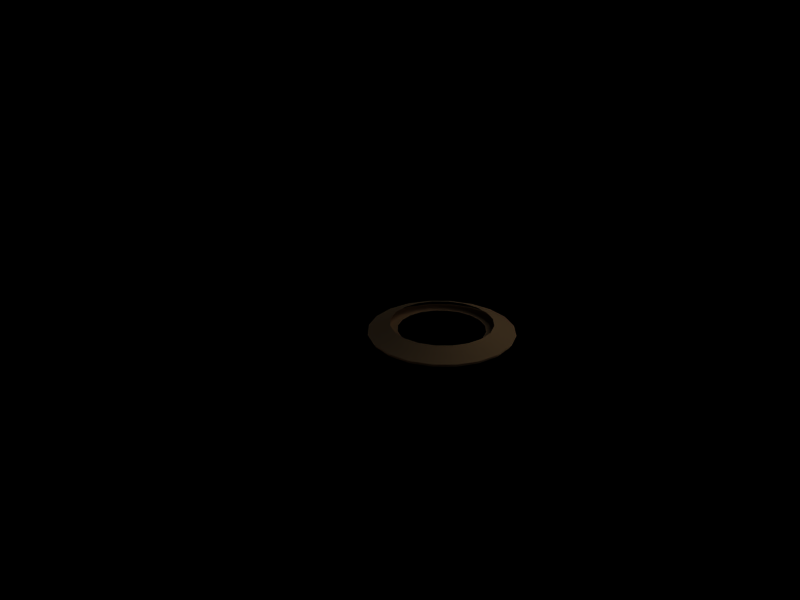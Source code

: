 # Source: fx_blast.blend  (saved by Blender 2.66.1; exported with 4.5.12 LTS)
import bpy
from mathutils import Matrix  # noqa: F401  (used for matrix-valued properties, if any)

bpy.ops.wm.read_factory_settings(use_empty=True)
scene = bpy.context.scene
scene.name = 'Scene'

# ---- collections
col_collection_1 = bpy.data.collections.new('Collection 1'); scene.collection.children.link(col_collection_1)
col_collection_1.hide_render = True
col_collection_1.hide_viewport = True
col_collection_11 = bpy.data.collections.new('Collection 11'); scene.collection.children.link(col_collection_11)
col_collection_11.hide_render = True
col_collection_11.hide_viewport = True
col_collection_18 = bpy.data.collections.new('Collection 18'); scene.collection.children.link(col_collection_18)
col_collection_18.hide_render = True
col_collection_18.hide_viewport = True
col_collection_20 = bpy.data.collections.new('Collection 20'); scene.collection.children.link(col_collection_20)

# ---- materials (node trees are filled in below, after node groups)
mat_material_001 = bpy.data.materials.new('Material.001')
mat_material_001.alpha_threshold = 0.0
mat_material_001.diffuse_color = (0.6, 0.6, 0.2, 1.0)
mat_material_001.roughness = 0.5
mat_material_001.specular_intensity = 0.0
mat_material_001.line_color = (0.0, 0.0, 0.0, 1.0)
mat_fx_blast_mat = bpy.data.materials.new('fx_blast_mat')
mat_fx_blast_mat.alpha_threshold = 0.0
mat_fx_blast_mat.preview_render_type = 'CUBE'
mat_fx_blast_mat.diffuse_color = (0.7528, 0.5804, 0.3761, 1.0)
mat_fx_blast_mat.specular_color = (0.5248, 0.376, 0.3141)
mat_fx_blast_mat.roughness = 0.5
mat_fx_blast_mat.specular_intensity = 0.0

# ---- material node trees

# ---- cameras
cam_camera = bpy.data.cameras.new('Camera')
cam_camera.passepartout_alpha = 0.2
cam_camera.clip_end = 100.0
cam_camera.lens = 35.0
cam_camera.sensor_width = 32.0
cam_camera.sensor_height = 18.0
cam_camera.ortho_scale = 7.314
cam_camera.show_passepartout = False
cam_camera.show_safe_areas = True
cam_camera.dof.focus_distance = 0.0
cam_camera.dof.aperture_fstop = 128.0

# ---- lights
light_spot_001 = bpy.data.lights.new('Spot.001', 'SUN')
light_spot_001.transmission_factor = 0.0
light_spot_001.cutoff_distance = 30.0
light_spot_001.angle = 1.571
light_spot_001.energy = 1.0
light_spot_001.shadow_buffer_clip_start = 1.001
light_spot_001.shadow_soft_size = 1.0
light_spot_001.shadow_cascade_max_distance = 1000.0
light_spot_001.cycles.use_multiple_importance_sampling = False
light_spot = bpy.data.lights.new('Spot', 'SUN')
light_spot.transmission_factor = 0.0
light_spot.cutoff_distance = 30.0
light_spot.angle = 1.571
light_spot.energy = 1.0
light_spot.shadow_buffer_clip_start = 1.001
light_spot.shadow_soft_size = 1.0
light_spot.shadow_cascade_max_distance = 1000.0
light_spot.cycles.use_multiple_importance_sampling = False

# ---- meshes
me_plane_002 = bpy.data.meshes.new('Plane.002')
me_plane_002.from_pydata([(35.64, 35.64, 0.0), (35.64, -35.64, 0.0), (-35.64, -35.64, 0.0), (-35.64, 35.64, 0.0)], [], [(0, 3, 2, 1)])
me_plane_002.materials.append(mat_material_001)
me_plane_002.use_remesh_preserve_volume = False
me_plane_002.use_remesh_preserve_attributes = False
me_plane_002.use_mirror_vertex_groups = False
me_plane_002.update()
me_blast_01 = bpy.data.meshes.new('blast_01')
me_blast_01.from_pydata([(0.4582, 0.4582, 0.1102), (0.5774, 0.2942, 0.1102), (0.64, 0.1014, 0.1102), (0.64, -0.1014, 0.1102), (0.5774, -0.2942, 0.1102), (0.4582, -0.4582, 0.1102), (0.2942, -0.5774, 0.1102), (0.1014, -0.64, 0.1102), (-0.1014, -0.64, 0.1102), (-0.2942, -0.5774, 0.1102), (-0.4582, -0.4582, 0.1102), (-0.5774, -0.2942, 0.1102), (-0.64, -0.1014, 0.1102), (-0.64, 0.1014, 0.1102), (-0.5774, 0.2942, 0.1102), (-0.4582, 0.4582, 0.1102), (-0.2942, 0.5774, 0.1102), (-0.1014, 0.64, 0.1102), (0.1014, 0.64, 0.1102), (0.2942, 0.5774, 0.1102), (0.4208, 0.8259, -0.001021), (0.145, 0.9155, -0.001021), (-0.145, 0.9155, -0.001021), (-0.4208, 0.8259, -0.001021), (-0.6554, 0.6554, -0.001021), (-0.8259, 0.4208, -0.001021), (-0.9155, 0.145, -0.001021), (-0.9155, -0.145, -0.001021), (-0.8259, -0.4208, -0.001021), (-0.6554, -0.6554, -0.001021), (-0.4208, -0.8259, -0.001021), (-0.145, -0.9155, -0.001021), (0.145, -0.9155, -0.001021), (0.4208, -0.8259, -0.001021), (0.6554, -0.6554, -0.001021), (0.8259, -0.4208, -0.001021), (0.9155, -0.145, -0.001021), (0.9155, 0.145, -0.001021), (0.8259, 0.4208, -0.001021), (0.6554, 0.6554, -0.001021)], [], [(1, 0, 39, 38), (2, 1, 38, 37), (3, 2, 37, 36), (4, 3, 36, 35), (5, 4, 35, 34), (6, 5, 34, 33), (7, 6, 33, 32), (8, 7, 32, 31), (9, 8, 31, 30), (10, 9, 30, 29), (11, 10, 29, 28), (12, 11, 28, 27), (13, 12, 27, 26), (14, 13, 26, 25), (15, 14, 25, 24), (16, 15, 24, 23), (17, 16, 23, 22), (18, 17, 22, 21), (19, 18, 21, 20), (39, 0, 19, 20)])
me_blast_01.polygons.foreach_set('use_smooth', [True] * 20)
_uv = me_blast_01.uv_layers.new(name='UVTex')
_uv.uv.foreach_set('vector', [1.14, 0.9991, 0.9813, 0.9991, 0.9813, 0.02354, 1.14, 0.02354, 1.298, 0.9991, 1.14, 0.9991, 1.14, 0.02354, 1.298, 0.02354, 1.457, 0.9991, 1.298, 0.9991, 1.298, 0.02354, 1.457, 0.02354, 1.615, 0.9991, 1.457, 0.9991, 1.457, 0.02354, 1.615, 0.02354, 1.774, 0.9991, 1.615, 0.9991, 1.615, 0.02354, 1.774, 0.02354, 1.932, 0.9991, 1.774, 0.9991, 1.774, 0.02354, 1.932, 0.02354, 2.09, 0.9991, 1.932, 0.9991, 1.932, 0.02354, 2.09, 0.02354, -0.9306, 0.9991, -1.09, 0.9991, -1.09, 0.02354, -0.9306, 0.02354, -0.771, 0.9991, -0.9306, 0.9991, -0.9306, 0.02354, -0.771, 0.02354, -0.6114, 0.9991, -0.771, 0.9991, -0.771, 0.02354, -0.6113, 0.02354, -0.4518, 0.9991, -0.6114, 0.9991, -0.6113, 0.02354, -0.4517, 0.02354, -0.2922, 0.9991, -0.4518, 0.9991, -0.4517, 0.02354, -0.2921, 0.02354, -0.1326, 0.9991, -0.2922, 0.9991, -0.2921, 0.02354, -0.1326, 0.02354, 0.02689, 0.9991, -0.1326, 0.9991, -0.1326, 0.02354, 0.02692, 0.02354, 0.1863, 0.9991, 0.02689, 0.9991, 0.02692, 0.02354, 0.1863, 0.02354, 0.3456, 0.9991, 0.1863, 0.9991, 0.1863, 0.02354, 0.3456, 0.02354, 0.5048, 0.9991, 0.3456, 0.9991, 0.3456, 0.02354, 0.5048, 0.02354, 0.6638, 0.9991, 0.5048, 0.9991, 0.5048, 0.02354, 0.6638, 0.02354, 0.8235, 0.9991, 0.6638, 0.9991, 0.6638, 0.02354, 0.8235, 0.02354, 0.9795, 0.02354, 0.9795, 0.9991, 0.8235, 0.9991, 0.8235, 0.02354])
me_blast_01.materials.append(mat_fx_blast_mat)
me_blast_01.use_remesh_preserve_volume = False
me_blast_01.use_remesh_preserve_attributes = False
me_blast_01.use_mirror_vertex_groups = False
me_blast_01.update()
me_sphere = bpy.data.meshes.new('Sphere')
me_sphere.from_pydata([(0.8813, 0.8813, 0.06078), (1.11, 0.5658, 0.06078), (1.231, 0.195, 0.06078), (1.231, -0.195, 0.06078), (1.11, -0.5658, 0.06078), (0.8813, -0.8813, 0.06078), (0.5658, -1.11, 0.06078), (0.195, -1.231, 0.06078), (-0.195, -1.231, 0.06078), (-0.5658, -1.11, 0.06078), (-0.8813, -0.8813, 0.06078), (-1.11, -0.5658, 0.06078), (-1.231, -0.195, 0.06078), (-1.231, 0.195, 0.06078), (-1.11, 0.5658, 0.06078), (-0.8813, 0.8813, 0.06078), (-0.5658, 1.11, 0.06078), (-0.195, 1.231, 0.06078), (0.195, 1.231, 0.06078), (0.5658, 1.11, 0.06078), (0.3456, 0.6783, -0.02287), (0.1191, 0.7519, -0.02287), (-0.1191, 0.7519, -0.02287), (-0.3456, 0.6783, -0.02287), (-0.5383, 0.5383, -0.02287), (-0.6783, 0.3456, -0.02287), (-0.7519, 0.1191, -0.02287), (-0.7519, -0.1191, -0.02287), (-0.6783, -0.3456, -0.02287), (-0.5383, -0.5383, -0.02287), (-0.3456, -0.6783, -0.02287), (-0.1191, -0.7519, -0.02287), (0.1191, -0.7519, -0.02287), (0.3456, -0.6783, -0.02287), (0.5383, -0.5383, -0.02287), (0.6783, -0.3456, -0.02287), (0.7519, -0.1191, -0.02287), (0.7519, 0.1191, -0.02287), (0.6783, 0.3456, -0.02287), (0.5383, 0.5383, -0.02287)], [], [(39, 0, 1, 38), (2, 37, 38, 1), (3, 36, 37, 2), (4, 35, 36, 3), (5, 34, 35, 4), (6, 33, 34, 5), (7, 32, 33, 6), (8, 31, 32, 7), (9, 30, 31, 8), (10, 29, 30, 9), (11, 28, 29, 10), (12, 27, 28, 11), (13, 26, 27, 12), (14, 25, 26, 13), (15, 24, 25, 14), (16, 23, 24, 15), (17, 22, 23, 16), (18, 21, 22, 17), (19, 20, 21, 18), (19, 0, 39, 20)])
me_sphere.polygons.foreach_set('use_smooth', [True] * 20)
_uv = me_sphere.uv_layers.new(name='UVTex')
_uv.uv.foreach_set('vector', [-0.2702, 0.9991, -0.2702, 0.02354, -0.524, 0.02354, -0.5239, 0.9991, -0.7776, 0.02354, -0.7776, 0.9991, -0.5239, 0.9991, -0.524, 0.02354, -1.031, 0.02354, -1.031, 0.9991, -0.7776, 0.9991, -0.7776, 0.02354, -1.285, 0.02354, -1.285, 0.9991, -1.031, 0.9991, -1.031, 0.02354, -1.538, 0.02354, -1.538, 0.9991, -1.285, 0.9991, -1.285, 0.02354, -1.791, 0.02354, -1.791, 0.9991, -1.538, 0.9991, -1.538, 0.02354, -2.044, 0.02354, -2.044, 0.9991, -1.791, 0.9991, -1.791, 0.02354, 2.789, 0.02354, 2.789, 0.9991, 3.044, 0.9991, 3.044, 0.02354, 2.534, 0.02354, 2.534, 0.9991, 2.789, 0.9991, 2.789, 0.02354, 2.278, 0.02354, 2.278, 0.9991, 2.534, 0.9991, 2.534, 0.02354, 2.023, 0.02354, 2.023, 0.9991, 2.278, 0.9991, 2.278, 0.02354, 1.767, 0.02354, 1.767, 0.9991, 2.023, 0.9991, 2.023, 0.02354, 1.512, 0.02354, 1.512, 0.9991, 1.767, 0.9991, 1.767, 0.02354, 1.257, 0.02354, 1.257, 0.9991, 1.512, 0.9991, 1.512, 0.02354, 1.002, 0.02354, 1.002, 0.9991, 1.257, 0.9991, 1.257, 0.02354, 0.747, 0.02354, 0.747, 0.9991, 1.002, 0.9991, 1.002, 0.02354, 0.4924, 0.02354, 0.4924, 0.9991, 0.747, 0.9991, 0.747, 0.02354, 0.238, 0.02354, 0.238, 0.9991, 0.4924, 0.9991, 0.4924, 0.02354, -0.01763, 0.02354, -0.01763, 0.9991, 0.238, 0.9991, 0.238, 0.02354, -0.01763, 0.02354, -0.2673, 0.02354, -0.2673, 0.9991, -0.01763, 0.9991])
me_sphere.materials.append(mat_fx_blast_mat)
me_sphere.use_remesh_preserve_volume = False
me_sphere.use_remesh_preserve_attributes = False
me_sphere.use_mirror_vertex_groups = False
me_sphere.update()

# ---- objects
ob_plane_001 = bpy.data.objects.new('Plane.001', me_plane_002)
ob_empty = bpy.data.objects.new('Empty', None)
ob_lamp_001 = bpy.data.objects.new('Lamp.001', light_spot_001)
ob_lamp = bpy.data.objects.new('Lamp', light_spot)
ob_camera = bpy.data.objects.new('Camera', cam_camera)
ob_fx_blast_init = bpy.data.objects.new('fx_blast_init', None)
ob_fx_blast_parent = bpy.data.objects.new('fx_blast_parent', None)
ob_blast_01 = bpy.data.objects.new('blast_01', me_blast_01)
ob_blast_02 = bpy.data.objects.new('blast_02', me_sphere)

# ---- transforms, parenting, visibility, modifiers, constraints
ob_plane_001.location = (0.0, 0.0, 0.0)
ob_plane_001.lock_rotations_4d = False
ob_plane_001.empty_display_type = 'ARROWS'
ob_plane_001.lineart.crease_threshold = 0.0
ob_empty.location = (0.0, 0.0, 0.0)
ob_empty.lock_rotations_4d = False
ob_empty.empty_display_type = 'ARROWS'
ob_empty.empty_image_offset = (0.0, 0.0)
ob_empty.lineart.crease_threshold = 0.0
ob_lamp_001.location = (-5.2, 0.0, -3.0)
ob_lamp_001.rotation_euler = (7.891e-08, -2.443, -2.872e-08)
ob_lamp_001.lock_rotations_4d = False
ob_lamp_001.empty_display_type = 'ARROWS'
ob_lamp_001.color = (0.0, 0.0, 0.0, 0.0)
ob_lamp_001.lineart.crease_threshold = 0.0
ob_lamp.location = (3.9, 0.0, 2.0)
ob_lamp.rotation_euler = (3.051, 2.301, 3.573)
ob_lamp.lock_rotations_4d = False
ob_lamp.empty_display_type = 'ARROWS'
ob_lamp.color = (0.0, 0.0, 0.0, 0.0)
ob_lamp.lineart.crease_threshold = 0.0
ob_camera.location = (1.955, -2.622, 1.7)
ob_camera.rotation_euler = (1.159, 9.697e-06, 0.6424)
ob_camera.lock_rotations_4d = False
ob_camera.empty_display_type = 'ARROWS'
ob_camera.color = (0.0, 0.0, 0.0, 0.0)
ob_camera.display_type = 'WIRE'
ob_camera.lineart.crease_threshold = 0.0
ob_fx_blast_init.location = (0.0, 0.0, 0.0)
ob_fx_blast_init.lock_rotations_4d = False
ob_fx_blast_init.empty_display_type = 'ARROWS'
ob_fx_blast_init.empty_image_offset = (0.0, 0.0)
ob_fx_blast_init.lineart.crease_threshold = 0.0
ob_fx_blast_parent.location = (0.0, 0.0, 0.0)
ob_fx_blast_parent.lock_rotations_4d = False
ob_fx_blast_parent.empty_display_size = 0.2
ob_fx_blast_parent.empty_image_offset = (0.0, 0.0)
ob_fx_blast_parent.lineart.crease_threshold = 0.0
ob_blast_01.parent = ob_fx_blast_parent
ob_blast_01.matrix_parent_inverse = Matrix(((1.0, 0.0, 0.0, 0.0), (0.0, 1.0, 0.0, 6.563e-10), (0.0, 0.0, 1.0, 0.01917), (0.0, 0.0, 0.0, 1.0)))
ob_blast_01.location = (0.0, 0.3, 0.0006161)
ob_blast_01.scale = (0.3571, 0.3571, 0.3571)
ob_blast_01.lock_rotations_4d = False
ob_blast_01.empty_display_type = 'ARROWS'
ob_blast_01.color = (1.0, 1.0, 1.0, 0.0)
ob_blast_01.lineart.crease_threshold = 0.0
ob_blast_02.parent = ob_fx_blast_parent
ob_blast_02.matrix_parent_inverse = Matrix(((1.0, 0.0, 0.0, 0.0), (0.0, 1.0, 0.0, 6.563e-10), (0.0, 0.0, 1.0, 0.01917), (0.0, 0.0, 0.0, 1.0)))
ob_blast_02.location = (0.0, 0.3, 0.002618)
ob_blast_02.scale = (-0.2584, -0.2584, -0.2584)
ob_blast_02.lock_rotations_4d = False
ob_blast_02.empty_display_type = 'ARROWS'
ob_blast_02.color = (1.0, 1.0, 1.0, 0.0)
ob_blast_02.lineart.crease_threshold = 0.0

# ---- collection membership
col_collection_1.objects.link(ob_plane_001)
col_collection_1.objects.link(ob_empty)
col_collection_1.objects.link(ob_lamp_001)
col_collection_1.objects.link(ob_lamp)
col_collection_11.objects.link(ob_camera)
col_collection_18.objects.link(ob_fx_blast_init)
col_collection_20.objects.link(ob_fx_blast_parent)
col_collection_20.objects.link(ob_blast_01)
col_collection_20.objects.link(ob_blast_02)
col_collection_20.objects.link(ob_lamp_001)
col_collection_20.objects.link(ob_lamp)

# ---- scene / render settings (as saved in the file)
scene.camera = ob_camera
scene.frame_start = 1; scene.frame_end = 250; scene.frame_set(1)
scene.render.engine = 'BLENDER_EEVEE_NEXT'
scene.render.image_settings.quality = 100
scene.render.image_settings.compression = 100
scene.render.image_settings.exr_codec = 'RLE'
scene.render.resolution_x = 800
scene.render.resolution_y = 600
scene.render.pixel_aspect_x = 100.0
scene.render.pixel_aspect_y = 100.0
scene.render.dither_intensity = 0.0
scene.render.film_transparent = True
scene.render.use_compositing = False
scene.render.use_sequencer = False
scene.render.bake_margin = 2
scene.render.bake_bias = 0.0
scene.render.use_stamp_time = False
scene.render.use_stamp_date = False
scene.render.use_stamp_frame = False
scene.render.use_stamp_camera = False
scene.render.use_stamp_scene = False
scene.render.use_stamp_filename = False
scene.render.use_stamp_render_time = False
scene.render.stamp_font_size = 0
scene.cycles.use_denoising = False
scene.cycles.samples = 10
scene.cycles.sampling_pattern = 'TABULATED_SOBOL'
scene.cycles.light_sampling_threshold = 0.0
scene.cycles.use_adaptive_sampling = False
scene.cycles.use_light_tree = False
scene.cycles.blur_glossy = 0.0
scene.cycles.volume_bounces = 1
scene.cycles.pixel_filter_type = 'GAUSSIAN'
scene.cycles.sample_clamp_indirect = 0.0
scene.view_settings.view_transform = 'Raw'
bpy.context.view_layer.update()
